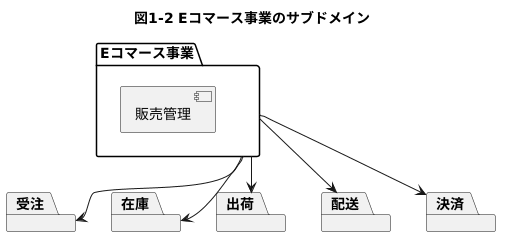

The diagram above was rendered by PlantUML. Its source (embedded in the PNG):
@startuml
title 図1-2 Eコマース事業のサブドメイン

package "Eコマース事業" {
    [販売管理] as SalesManagement
}

package "受注"
package "在庫"
package "出荷"
package "配送"
package "決済"

"Eコマース事業" --> "受注"
"Eコマース事業" --> "在庫"
"Eコマース事業" --> "出荷"
"Eコマース事業" --> "配送"
"Eコマース事業" --> "決済"
@enduml